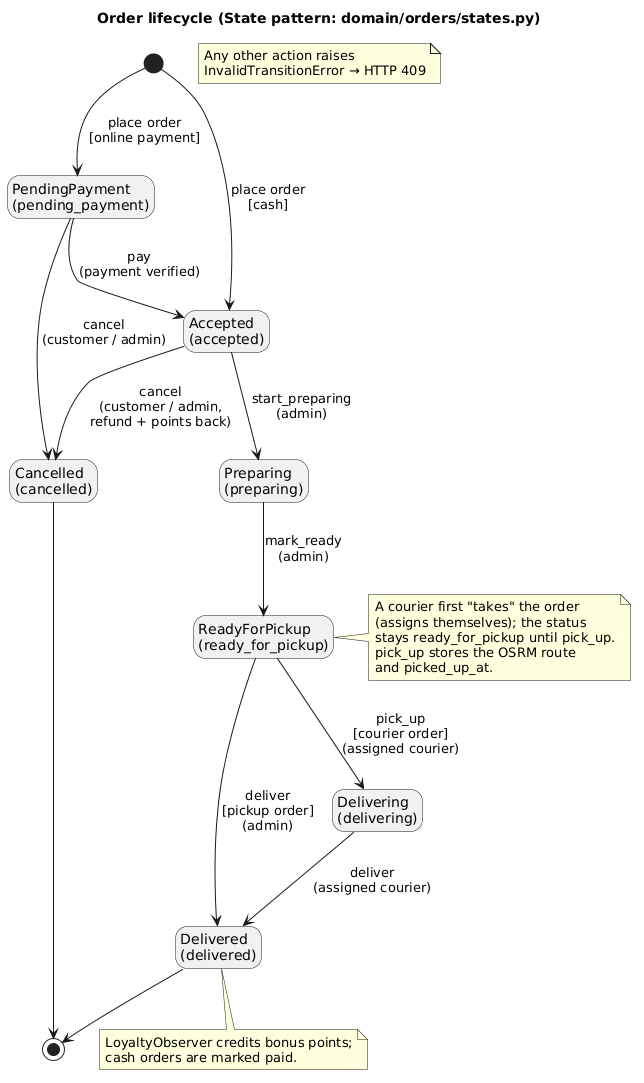

The diagram above was rendered by PlantUML. Its source (embedded in the PNG):
@startuml order-state
title Order lifecycle (State pattern: domain/orders/states.py)
skinparam shadowing false
hide empty description

state "PendingPayment\n(pending_payment)" as PendingPayment
state "Accepted\n(accepted)" as Accepted
state "Preparing\n(preparing)" as Preparing
state "ReadyForPickup\n(ready_for_pickup)" as ReadyForPickup
state "Delivering\n(delivering)" as Delivering
state "Delivered\n(delivered)" as Delivered
state "Cancelled\n(cancelled)" as Cancelled

[*] --> PendingPayment : place order\n[online payment]
[*] --> Accepted : place order\n[cash]

PendingPayment --> Accepted : pay\n(payment verified)
Accepted --> Preparing : start_preparing\n(admin)
Preparing --> ReadyForPickup : mark_ready\n(admin)
ReadyForPickup --> Delivering : pick_up\n[courier order]\n(assigned courier)
ReadyForPickup --> Delivered : deliver\n[pickup order]\n(admin)
Delivering --> Delivered : deliver\n(assigned courier)

PendingPayment --> Cancelled : cancel\n(customer / admin)
Accepted --> Cancelled : cancel\n(customer / admin,\nrefund + points back)

Delivered --> [*]
Cancelled --> [*]

note right of ReadyForPickup
  A courier first "takes" the order
  (assigns themselves); the status
  stays ready_for_pickup until pick_up.
  pick_up stores the OSRM route
  and picked_up_at.
end note

note bottom of Delivered
  LoyaltyObserver credits bonus points;
  cash orders are marked paid.
end note

note "Any other action raises\nInvalidTransitionError → HTTP 409" as N1
@enduml